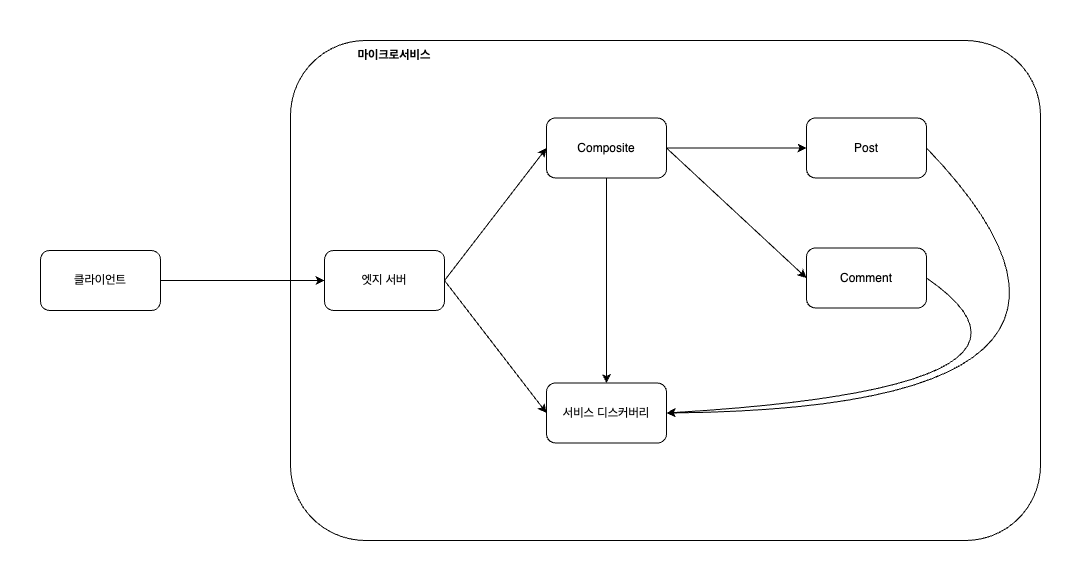

The diagram above was exported from draw.io. Its source (the exported page's mxGraphModel, read from the mxfile embedded in the PNG):
<mxGraphModel dx="2874" dy="1664" grid="1" gridSize="10" guides="1" tooltips="1" connect="1" arrows="1" fold="1" page="1" pageScale="1" pageWidth="827" pageHeight="1169" background="#ffffff" math="0" shadow="0">
  <root>
    <mxCell id="0" />
    <mxCell id="1" parent="0" />
    <mxCell id="9E1_Kl0AhFXiN_b3kIe_-17" style="edgeStyle=none;curved=1;orthogonalLoop=1;jettySize=auto;html=1;exitX=1;exitY=0.5;exitDx=0;exitDy=0;entryX=0;entryY=0.5;entryDx=0;entryDy=0;" edge="1" parent="1" source="9E1_Kl0AhFXiN_b3kIe_-1" target="9E1_Kl0AhFXiN_b3kIe_-5">
      <mxGeometry relative="1" as="geometry" />
    </mxCell>
    <mxCell id="9E1_Kl0AhFXiN_b3kIe_-1" value="클라이언트" style="rounded=1;whiteSpace=wrap;html=1;" vertex="1" parent="1">
      <mxGeometry x="60" y="450" width="120" height="60" as="geometry" />
    </mxCell>
    <mxCell id="9E1_Kl0AhFXiN_b3kIe_-3" value="" style="rounded=1;whiteSpace=wrap;html=1;fillColor=none;" vertex="1" parent="1">
      <mxGeometry x="310" y="240" width="750" height="500" as="geometry" />
    </mxCell>
    <mxCell id="9E1_Kl0AhFXiN_b3kIe_-4" value="마이크로서비스" style="text;html=1;strokeColor=none;fillColor=none;align=center;verticalAlign=middle;whiteSpace=wrap;rounded=0;fontStyle=1" vertex="1" parent="1">
      <mxGeometry x="364" y="240" width="100" height="30" as="geometry" />
    </mxCell>
    <mxCell id="9E1_Kl0AhFXiN_b3kIe_-15" style="edgeStyle=none;curved=1;orthogonalLoop=1;jettySize=auto;html=1;entryX=0;entryY=0.5;entryDx=0;entryDy=0;exitX=1;exitY=0.5;exitDx=0;exitDy=0;" edge="1" parent="1" source="9E1_Kl0AhFXiN_b3kIe_-5" target="9E1_Kl0AhFXiN_b3kIe_-7">
      <mxGeometry relative="1" as="geometry">
        <mxPoint x="460" y="480" as="sourcePoint" />
      </mxGeometry>
    </mxCell>
    <mxCell id="9E1_Kl0AhFXiN_b3kIe_-16" style="edgeStyle=none;curved=1;orthogonalLoop=1;jettySize=auto;html=1;exitX=1;exitY=0.5;exitDx=0;exitDy=0;entryX=0;entryY=0.5;entryDx=0;entryDy=0;" edge="1" parent="1" source="9E1_Kl0AhFXiN_b3kIe_-5" target="9E1_Kl0AhFXiN_b3kIe_-6">
      <mxGeometry relative="1" as="geometry">
        <mxPoint x="510" y="477.5" as="sourcePoint" />
      </mxGeometry>
    </mxCell>
    <mxCell id="9E1_Kl0AhFXiN_b3kIe_-5" value="엣지 서버" style="rounded=1;whiteSpace=wrap;html=1;fillColor=none;" vertex="1" parent="1">
      <mxGeometry x="344" y="450" width="120" height="60" as="geometry" />
    </mxCell>
    <mxCell id="9E1_Kl0AhFXiN_b3kIe_-6" value="서비스 디스커버리" style="rounded=1;whiteSpace=wrap;html=1;fillColor=none;" vertex="1" parent="1">
      <mxGeometry x="566" y="582.5" width="120" height="60" as="geometry" />
    </mxCell>
    <mxCell id="9E1_Kl0AhFXiN_b3kIe_-10" style="edgeStyle=orthogonalEdgeStyle;rounded=0;orthogonalLoop=1;jettySize=auto;html=1;exitX=1;exitY=0.5;exitDx=0;exitDy=0;entryX=0;entryY=0.5;entryDx=0;entryDy=0;" edge="1" parent="1" source="9E1_Kl0AhFXiN_b3kIe_-7" target="9E1_Kl0AhFXiN_b3kIe_-8">
      <mxGeometry relative="1" as="geometry" />
    </mxCell>
    <mxCell id="9E1_Kl0AhFXiN_b3kIe_-11" style="rounded=0;orthogonalLoop=1;jettySize=auto;html=1;exitX=1;exitY=0.5;exitDx=0;exitDy=0;entryX=0;entryY=0.5;entryDx=0;entryDy=0;" edge="1" parent="1" source="9E1_Kl0AhFXiN_b3kIe_-7" target="9E1_Kl0AhFXiN_b3kIe_-9">
      <mxGeometry relative="1" as="geometry" />
    </mxCell>
    <mxCell id="9E1_Kl0AhFXiN_b3kIe_-14" style="edgeStyle=none;curved=1;orthogonalLoop=1;jettySize=auto;html=1;exitX=0.5;exitY=1;exitDx=0;exitDy=0;entryX=0.5;entryY=0;entryDx=0;entryDy=0;" edge="1" parent="1" source="9E1_Kl0AhFXiN_b3kIe_-7" target="9E1_Kl0AhFXiN_b3kIe_-6">
      <mxGeometry relative="1" as="geometry" />
    </mxCell>
    <mxCell id="9E1_Kl0AhFXiN_b3kIe_-7" value="Composite" style="rounded=1;whiteSpace=wrap;html=1;fillColor=none;" vertex="1" parent="1">
      <mxGeometry x="566" y="317.5" width="120" height="60" as="geometry" />
    </mxCell>
    <mxCell id="9E1_Kl0AhFXiN_b3kIe_-13" style="edgeStyle=none;curved=1;orthogonalLoop=1;jettySize=auto;html=1;exitX=1;exitY=0.5;exitDx=0;exitDy=0;entryX=1;entryY=0.5;entryDx=0;entryDy=0;" edge="1" parent="1" source="9E1_Kl0AhFXiN_b3kIe_-8" target="9E1_Kl0AhFXiN_b3kIe_-6">
      <mxGeometry relative="1" as="geometry">
        <Array as="points">
          <mxPoint x="1196" y="607.5" />
        </Array>
      </mxGeometry>
    </mxCell>
    <mxCell id="9E1_Kl0AhFXiN_b3kIe_-8" value="Post" style="rounded=1;whiteSpace=wrap;html=1;fillColor=none;" vertex="1" parent="1">
      <mxGeometry x="826" y="317.5" width="120" height="60" as="geometry" />
    </mxCell>
    <mxCell id="9E1_Kl0AhFXiN_b3kIe_-12" style="edgeStyle=none;orthogonalLoop=1;jettySize=auto;html=1;exitX=1;exitY=0.5;exitDx=0;exitDy=0;entryX=1;entryY=0.5;entryDx=0;entryDy=0;curved=1;" edge="1" parent="1" source="9E1_Kl0AhFXiN_b3kIe_-9" target="9E1_Kl0AhFXiN_b3kIe_-6">
      <mxGeometry relative="1" as="geometry">
        <Array as="points">
          <mxPoint x="1106" y="587.5" />
        </Array>
      </mxGeometry>
    </mxCell>
    <mxCell id="9E1_Kl0AhFXiN_b3kIe_-9" value="Comment" style="rounded=1;whiteSpace=wrap;html=1;fillColor=none;" vertex="1" parent="1">
      <mxGeometry x="826" y="447.5" width="120" height="60" as="geometry" />
    </mxCell>
    <mxCell id="9E1_Kl0AhFXiN_b3kIe_-18" value="" style="swimlane;startSize=0;fillColor=none;strokeColor=none;" vertex="1" parent="1">
      <mxGeometry x="20" y="200" width="1080" height="580" as="geometry" />
    </mxCell>
  </root>
</mxGraphModel>